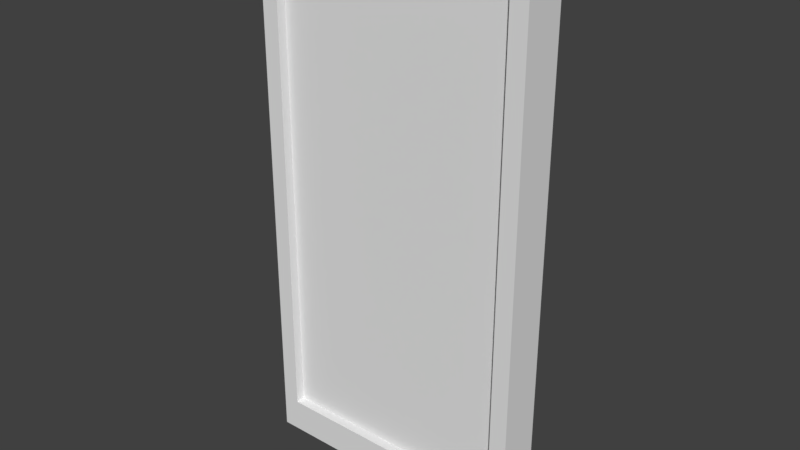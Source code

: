 # Source: door.blend  (saved by Blender 2.79.0; exported with 4.5.12 LTS)
import bpy
from mathutils import Matrix  # noqa: F401  (used for matrix-valued properties, if any)

bpy.ops.wm.read_factory_settings(use_empty=True)
scene = bpy.context.scene
scene.name = 'Scene'

# ---- collections
col_collection_1 = bpy.data.collections.new('Collection 1'); scene.collection.children.link(col_collection_1)

# ---- world
world_world = bpy.data.worlds.new('World'); scene.world = world_world
world_world.color = (0.05088, 0.05088, 0.05088)
world_world.use_sun_shadow = False
world_world.sun_shadow_jitter_overblur = 0.0
world_world.cycles.sampling_method = 'MANUAL'

# ---- meshes
me_cube_001 = bpy.data.meshes.new('Cube.001')
me_cube_001.from_pydata([(-1.45, -0.225, -2.85), (-1.45, -0.225, 2.85), (1.45, -0.225, -2.85), (1.45, -0.225, 2.85), (1.269, -0.225, -2.85), (-1.269, -0.225, 2.85), (-1.269, -0.225, -2.85), (1.269, -0.225, 2.85), (1.269, -0.225, 2.494), (1.269, -0.225, -2.494), (-1.269, -0.225, -2.494), (-1.269, -0.225, 2.494), (-1.45, 0.225, 2.85), (1.45, 0.225, -2.85), (1.269, 0.225, -2.85), (-1.269, 0.225, 2.85), (-1.269, 0.225, -2.85), (1.269, 0.225, 2.85), (-1.45, 0.225, -2.85), (1.45, 0.225, 2.85), (1.269, 0.225, 2.494), (1.269, 0.225, -2.494), (-1.269, 0.225, -2.494), (-1.269, 0.225, 2.494), (1.269, -0.125, 2.494), (1.269, -0.125, -2.494), (-1.269, -0.125, -2.494), (-1.269, -0.125, 2.494), (1.269, 0.125, 2.494), (1.269, 0.125, -2.494), (-1.269, 0.125, -2.494), (-1.269, 0.125, 2.494)], [], [(7, 5, 11, 8), (31, 28, 29, 30), (3, 7, 8, 9, 4, 2), (12, 15, 23, 22, 16, 18), (9, 10, 6, 4), (10, 11, 5, 1, 0, 6), (24, 8, 11, 27), (24, 25, 9, 8), (25, 26, 10, 9), (26, 27, 11, 10), (20, 23, 15, 17), (20, 17, 19, 13, 14, 21), (14, 16, 22, 21), (5, 15, 12, 1), (4, 14, 13, 2), (16, 6, 0, 18), (29, 28, 20, 21), (30, 29, 21, 22), (17, 7, 3, 19), (28, 31, 23, 20), (31, 30, 22, 23), (15, 5, 7, 17), (12, 18, 0, 1), (13, 19, 3, 2), (14, 4, 6, 16), (24, 27, 26, 25)])
_uv = me_cube_001.uv_layers.new(name='UVMap')
_uv.uv.foreach_set('vector', [0.3806, -0.2207, 0.3806, 1.258, 0.173, 1.258, 0.173, -0.2207, 0.6456, 1.35, -0.0161, 1.35, -0.0161, 0.04953, 0.6456, 0.04953, 0.3035, 1.403, 0.2452, 1.403, 0.2455, 1.288, 0.2504, -0.3172, 0.2507, -0.4319, 0.3091, -0.4317, 0.3035, 1.403, 0.2452, 1.403, 0.2455, 1.288, 0.2504, -0.3172, 0.2507, -0.4319, 0.3091, -0.4317, 0.8505, -0.2207, 0.8505, 1.258, 0.6429, 1.258, 0.6429, -0.2207, 0.512, -0.3164, 0.5071, 1.289, 0.5068, 1.404, 0.4484, 1.404, 0.4539, -0.4313, 0.5123, -0.4311, 0.1147, -0.2207, 0.173, -0.2207, 0.173, 1.258, 0.1147, 1.258, 0.2133, 1.288, 0.2182, -0.3173, 0.2504, -0.3172, 0.2455, 1.288, 0.9088, -0.2207, 0.9088, 1.258, 0.8505, 1.258, 0.8505, -0.2207, 0.5441, -0.3163, 0.5393, 1.289, 0.5071, 1.289, 0.512, -0.3164, 0.8505, -0.2207, 0.8505, 1.258, 0.6429, 1.258, 0.6429, -0.2207, 0.5071, 1.289, 0.5068, 1.404, 0.4484, 1.404, 0.4539, -0.4313, 0.5123, -0.4311, 0.512, -0.3164, 0.3806, -0.2207, 0.3806, 1.258, 0.173, 1.258, 0.173, -0.2207, 0.3173, 0.9854, 0.3173, 0.8584, 0.3684, 0.8584, 0.3684, 0.9854, 0.4197, 0.9854, 0.4197, 0.8584, 0.4709, 0.8584, 0.4709, 0.9854, 0.4196, 0.8584, 0.4196, 0.9854, 0.3685, 0.9854, 0.3685, 0.8584, 0.5441, -0.3163, 0.5393, 1.289, 0.5071, 1.289, 0.512, -0.3164, 0.1147, 1.258, 0.1147, -0.2207, 0.173, -0.2207, 0.173, 1.258, 0.5221, 0.8584, 0.5221, 0.9854, 0.4709, 0.9854, 0.4709, 0.8584, 0.9088, -0.2207, 0.9088, 1.258, 0.8505, 1.258, 0.8505, -0.2207, 0.2133, 1.288, 0.2182, -0.3173, 0.2504, -0.3172, 0.2455, 1.288, 0.6429, 1.258, 0.3806, 1.258, 0.3806, -0.2207, 0.6429, -0.2207, 0.3035, 1.403, 0.3091, -0.4317, 0.4539, -0.4313, 0.4484, 1.404, 0.4539, -0.4313, 0.4484, 1.404, 0.3035, 1.403, 0.3091, -0.4317, 0.3806, -0.2207, 0.6429, -0.2207, 0.6429, 1.258, 0.3806, 1.258, 0.6456, 1.35, -0.0161, 1.35, -0.0161, 0.04953, 0.6456, 0.04953])
me_cube_001.use_remesh_preserve_volume = False
me_cube_001.use_remesh_preserve_attributes = False
me_cube_001.use_mirror_vertex_groups = False
me_cube_001.update()

# ---- objects
ob_cube_001 = bpy.data.objects.new('Cube.001', me_cube_001)

# ---- transforms, parenting, visibility, modifiers, constraints
ob_cube_001.location = (0.0, 0.0, 0.0)
ob_cube_001.lineart.crease_threshold = 0.0

# ---- collection membership
col_collection_1.objects.link(ob_cube_001)

# ---- scene / render settings (as saved in the file)
scene.frame_start = 1; scene.frame_end = 250; scene.frame_set(1)
scene.render.engine = 'BLENDER_EEVEE_NEXT'
scene.render.resolution_percentage = 50
scene.render.dither_intensity = 0.0
scene.cycles.use_denoising = False
scene.cycles.samples = 128
scene.cycles.sampling_pattern = 'TABULATED_SOBOL'
scene.cycles.use_adaptive_sampling = False
scene.cycles.use_light_tree = False
scene.cycles.blur_glossy = 0.0
scene.cycles.sample_clamp_indirect = 0.0
scene.view_settings.view_transform = 'Standard'
bpy.context.view_layer.update()

# ---- added for rendering (the .blend has no active camera and no usable light): camera, sun
cam_auto = bpy.data.cameras.new('AutoCamera')
cam_auto.lens = 50.0
cam_auto.sensor_width = 36.0
cam_auto.clip_end = 1000.0
ob_auto_camera = bpy.data.objects.new('AutoCamera', cam_auto)
scene.collection.objects.link(ob_auto_camera)
ob_auto_camera.location = (5.93173, -7.11807, 4.74538)
ob_auto_camera.rotation_euler = (1.09748, -7.21219e-08, 0.694738)
scene.camera = ob_auto_camera
light_auto_sun = bpy.data.lights.new('AutoSun', 'SUN')
light_auto_sun.energy = 3.0
light_auto_sun.angle = 0.0523599
ob_auto_sun = bpy.data.objects.new('AutoSun', light_auto_sun)
scene.collection.objects.link(ob_auto_sun)
ob_auto_sun.rotation_euler = (0.872665, 0.174533, 0.523599)
bpy.context.view_layer.update()
